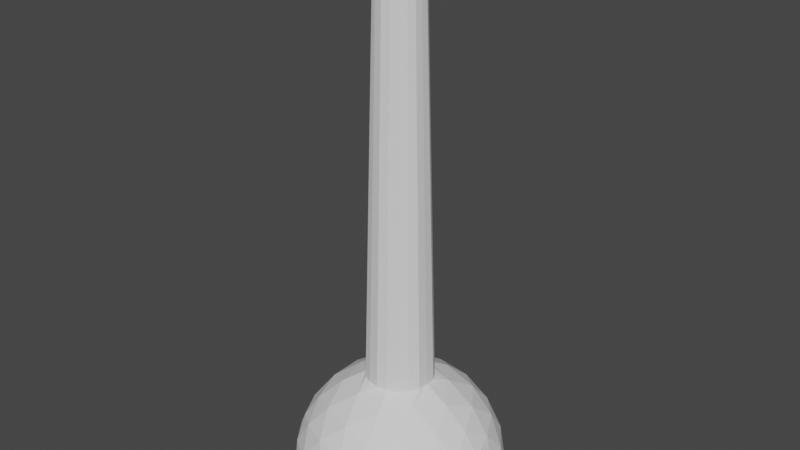 # Source: well_tunnel_chamber.blend  (saved by Blender 2.80.60; exported with 4.5.12 LTS)
import bpy
from mathutils import Matrix  # noqa: F401  (used for matrix-valued properties, if any)

bpy.ops.wm.read_factory_settings(use_empty=True)
scene = bpy.context.scene
scene.name = 'Scene'

# ---- collections
col_collection = bpy.data.collections.new('Collection'); scene.collection.children.link(col_collection)

# ---- world
world_world = bpy.data.worlds.new('World'); scene.world = world_world
world_world.use_nodes = True; world_world.node_tree.nodes.clear()
_N = world_world.node_tree.nodes; _L = world_world.node_tree.links
n0 = _N.new('ShaderNodeOutputWorld'); n0.name = 'World Output'; n0.location = (300, 300)
n1 = _N.new('ShaderNodeBackground'); n1.name = 'Background'; n1.location = (10, 300)
n1.inputs[0].default_value = (0.05088, 0.05088, 0.05088, 1.0)
_L.new(n1.outputs[0], n0.inputs[0])
n0.is_active_output = True
world_world.color = (0.05088, 0.05088, 0.05088)
world_world.use_sun_shadow = False
world_world.sun_shadow_jitter_overblur = 0.0

# ---- meshes
me_icosphere = bpy.data.meshes.new('Icosphere')
me_icosphere.from_pydata([(1.199, -3.686, 0.2308), (-3.136, -2.278, 0.2308), (-3.136, 2.28, 0.2308), (1.199, 3.689, 0.2308), (3.878, 0.00142, 0.2308), (-1.37, -0.04406, 2.488), (4.148, -0.6385, -0.6191), (4.123, -1.338, -1.708), (4.123, 1.341, -1.708), (4.148, 0.6413, -0.6191), (0.6736, -4.14, -0.6191), (0.0007311, -4.333, -1.708), (2.549, -3.506, -1.708), (1.891, -3.745, -0.6191), (-3.73, -1.918, -0.6191), (-4.122, -1.338, -1.708), (-2.547, -3.506, -1.708), (-2.978, -2.954, -0.6191), (-2.978, 2.957, -0.6191), (-2.547, 3.508, -1.708), (-4.122, 1.341, -1.708), (-3.73, 1.921, -0.6191), (1.891, 3.748, -0.6191), (2.549, 3.508, -1.708), (0.0007311, 4.336, -1.708), (0.6736, 4.143, -0.6191), (3.603, -1.034, 0.4696), (2.984, -2.166, 0.5712), (2.099, -3.105, 0.4696), (0.1292, -3.745, 0.4696), (-1.139, -3.506, 0.5712), (-2.305, -2.954, 0.4696), (-3.522, -1.278, 0.4696), (-3.687, 0.00142, 0.5712), (-3.522, 1.281, 0.4696), (-2.305, 2.957, 0.4696), (-1.139, 3.508, 0.5712), (0.1292, 3.748, 0.4696), (2.099, 3.108, 0.4696), (2.984, 2.169, 0.5712), (3.603, 1.037, 0.4696), (0.4227, -1.291, 2.488), (0.705, -2.166, 1.98), (1.01, -3.105, 1.142), (3.267, 0.00142, 1.142), (2.28, 0.00142, 1.98), (1.363, 0.003848, 2.488), (-1.099, -0.7964, 2.488), (-1.843, -1.338, 1.98), (-2.642, -1.918, 1.142), (-1.099, 0.8041, 2.488), (-1.843, 1.341, 1.98), (-2.642, 1.921, 1.142), (0.4227, 1.299, 2.488), (0.705, 2.169, 1.98), (1.01, 3.108, 1.142), (1.569, 1.141, 2.169), (2.767, 1.141, 1.429), (1.939, 2.28, 1.429), (-0.5983, 1.845, 2.169), (-0.2281, 2.985, 1.429), (-1.568, 2.549, 1.429), (-1.938, 0.00142, 2.169), (-2.907, 0.7056, 1.429), (-2.907, -0.7028, 1.429), (-0.5983, -1.842, 2.169), (-1.568, -2.547, 1.429), (-0.2281, -2.982, 1.429), (1.569, -1.138, 2.169), (1.939, -2.278, 1.429), (2.767, -1.138, 1.429), (3.737, 1.845, -0.5097), (3.508, 2.549, -1.708), (2.909, 2.985, -0.5097), (-0.5983, 4.124, -0.5097), (-1.339, 4.124, -1.708), (-1.938, 3.689, -0.5097), (-4.105, 0.7056, -0.5097), (-4.334, 0.001418, -1.708), (-4.105, -0.7028, -0.5097), (-1.938, -3.686, -0.5097), (-1.339, -4.121, -1.708), (-0.5983, -4.121, -0.5097), (2.909, -2.982, -0.5097), (3.508, -2.547, -1.708), (3.737, -1.842, -0.5097), (1.34, 4.124, -1.708), (-3.506, 2.549, -1.708), (-3.506, -2.547, -1.708), (1.34, -4.121, -1.708), (4.336, 0.00142, -1.708), (-0.4638, -1.285, 2.488), (1.115, -0.8021, 2.488), (1.157, 0.7615, 2.488), (-0.4861, 1.294, 2.488), (-0.809, -1.136, 2.488), (-0.01316, -1.38, 2.488), (0.8527, -1.101, 2.488), (1.33, -0.4241, 2.488), (1.346, 0.4312, 2.488), (0.8469, 1.105, 2.488), (-0.0838, 1.39, 2.488), (-0.8615, 1.116, 2.488), (-1.339, 0.3593, 2.488), (-1.316, -0.4703, 2.488), (4.123, 1.341, -2.057), (3.508, 2.549, -2.057), (2.549, 3.508, -2.057), (0.000731, 4.336, -2.057), (-1.339, 4.124, -2.057), (-2.547, 3.508, -2.057), (-4.122, 1.341, -2.057), (-4.334, 0.001418, -2.057), (-4.122, -1.338, -2.057), (-2.547, -3.506, -2.057), (-1.339, -4.121, -2.057), (0.000731, -4.333, -2.057), (2.549, -3.506, -2.057), (3.508, -2.547, -2.057), (4.123, -1.338, -2.057), (1.34, 4.124, -2.057), (-3.506, 2.549, -2.057), (-3.506, -2.547, -2.057), (1.34, -4.121, -2.057), (4.336, 0.00142, -2.057), (-0.893, -0.03157, 20.1), (0.2736, -0.8431, 20.1), (0.8859, -0.0003829, 20.1), (-0.7171, -0.5212, 20.1), (-0.7171, 0.5205, 20.1), (0.2736, 0.8424, 20.1), (-0.3034, -0.839, 20.1), (0.7243, -0.5249, 20.1), (0.7515, 0.4927, 20.1), (-0.3179, 0.8396, 20.1), (-0.528, -0.7426, 20.1), (-0.01004, -0.9009, 20.1), (0.5535, -0.7196, 20.1), (0.8639, -0.2789, 20.1), (0.8744, 0.2778, 20.1), (0.5497, 0.7163, 20.1), (-0.05602, 0.902, 20.1), (-0.5622, 0.7234, 20.1), (-0.8728, 0.231, 20.1), (-0.8578, -0.309, 20.1)], [], [(0, 43, 28), (1, 49, 31), (2, 52, 34), (3, 55, 37), (4, 44, 40), (93, 100, 56), (45, 46, 56), (44, 45, 57), (46, 99, 56), (56, 53, 54), (45, 56, 57), (57, 56, 58), (56, 54, 58), (58, 54, 55), (44, 57, 40), (40, 57, 39), (57, 58, 39), (39, 58, 38), (58, 55, 38), (38, 55, 3), (54, 53, 59), (55, 54, 60), (53, 101, 59), (59, 50, 51), (54, 59, 60), (60, 59, 61), (59, 51, 61), (61, 51, 52), (55, 60, 37), (37, 60, 36), (60, 61, 36), (36, 61, 35), (61, 52, 35), (35, 52, 2), (5, 104, 62), (51, 50, 62), (52, 51, 63), (50, 103, 62), (62, 47, 48), (51, 62, 63), (63, 62, 64), (62, 48, 64), (64, 48, 49), (52, 63, 34), (34, 63, 33), (63, 64, 33), (33, 64, 32), (64, 49, 32), (32, 49, 1), (94, 102, 59), (48, 47, 65), (49, 48, 66), (47, 95, 65), (65, 41, 42), (48, 65, 66), (66, 65, 67), (65, 42, 67), (67, 42, 43), (49, 66, 31), (31, 66, 30), (66, 67, 30), (30, 67, 29), (67, 43, 29), (29, 43, 0), (92, 98, 68), (42, 41, 68), (43, 42, 69), (41, 97, 68), (68, 46, 45), (42, 68, 69), (69, 68, 70), (68, 45, 70), (70, 45, 44), (43, 69, 28), (28, 69, 27), (69, 70, 27), (27, 70, 26), (70, 44, 26), (26, 44, 4), (9, 4, 40), (8, 9, 71), (9, 40, 71), (71, 40, 39), (8, 71, 72), (72, 71, 73), (71, 39, 73), (73, 39, 38), (72, 73, 23), (23, 73, 22), (73, 38, 22), (22, 38, 3), (25, 3, 37), (24, 25, 74), (25, 37, 74), (74, 37, 36), (24, 74, 75), (75, 74, 76), (74, 36, 76), (76, 36, 35), (75, 76, 19), (19, 76, 18), (76, 35, 18), (18, 35, 2), (21, 2, 34), (20, 21, 77), (21, 34, 77), (77, 34, 33), (20, 77, 78), (78, 77, 79), (77, 33, 79), (79, 33, 32), (78, 79, 15), (15, 79, 14), (79, 32, 14), (14, 32, 1), (17, 1, 31), (16, 17, 80), (17, 31, 80), (80, 31, 30), (16, 80, 81), (81, 80, 82), (80, 30, 82), (82, 30, 29), (81, 82, 11), (11, 82, 10), (82, 29, 10), (10, 29, 0), (13, 0, 28), (12, 13, 83), (13, 28, 83), (83, 28, 27), (12, 83, 84), (84, 83, 85), (83, 27, 85), (85, 27, 26), (84, 85, 7), (7, 85, 6), (85, 26, 6), (6, 26, 4), (22, 3, 25), (23, 22, 86), (22, 25, 86), (86, 25, 24), (18, 2, 21), (19, 18, 87), (18, 21, 87), (87, 21, 20), (14, 1, 17), (15, 14, 88), (14, 17, 88), (88, 17, 16), (10, 0, 13), (11, 10, 89), (10, 13, 89), (89, 13, 12), (6, 4, 9), (7, 6, 90), (6, 9, 90), (90, 9, 8), (91, 96, 65), (23, 107, 106, 72), (95, 91, 65), (96, 41, 65), (97, 92, 68), (98, 46, 68), (99, 93, 56), (100, 53, 56), (101, 94, 59), (102, 50, 59), (103, 5, 62), (104, 47, 62), (105, 106, 107, 120, 108, 109, 110, 121, 111, 112, 113, 122, 114, 115, 116, 123, 117, 118, 119, 124), (19, 110, 109, 75), (15, 113, 112, 78), (11, 116, 115, 81), (7, 119, 118, 84), (16, 114, 122, 88), (88, 122, 113, 15), (72, 106, 105, 8), (20, 111, 121, 87), (8, 105, 124, 90), (75, 109, 108, 24), (78, 112, 111, 20), (81, 115, 114, 16), (84, 118, 117, 12), (87, 121, 110, 19), (90, 124, 119, 7), (24, 108, 120, 86), (12, 117, 123, 89), (86, 120, 107, 23), (89, 123, 116, 11), (53, 130, 141, 101), (100, 140, 130, 53), (92, 132, 138, 98), (97, 137, 132, 92), (94, 134, 142, 102), (96, 136, 126, 41), (47, 128, 135, 95), (99, 139, 133, 93), (46, 127, 139, 99), (102, 142, 129, 50), (50, 129, 143, 103), (103, 143, 125, 5), (91, 131, 136, 96), (95, 135, 131, 91), (93, 133, 140, 100), (98, 138, 127, 46), (5, 125, 144, 104), (101, 141, 134, 94), (104, 144, 128, 47), (41, 126, 137, 97)])
_uv = me_icosphere.uv_layers.new(name='UVMap')
_uv.uv.foreach_set('vector', [0.02635, 0.9635, 0.02563, 0.9635, 0.02625, 0.9641, 0.02769, 0.9618, 0.02748, 0.9611, 0.02714, 0.9619, 0.02975, 0.9625, 0.03034, 0.9621, 0.02949, 0.962, 0.0297, 0.9647, 0.03028, 0.9652, 0.0301, 0.9643, 0.02756, 0.9653, 0.02731, 0.966, 0.02807, 0.9656, 0.02969, 0.9716, 0.0327, 0.9708, 0.02969, 0.969, 0.02665, 0.9678, 0.0248, 0.9727, 0.02969, 0.969, 0.02731, 0.966, 0.02665, 0.9678, 0.02833, 0.9666, 0.0248, 0.9727, 0.02768, 0.9716, 0.02969, 0.969, 0.02969, 0.969, 0.03654, 0.9703, 0.03183, 0.9664, 0.02665, 0.9678, 0.02969, 0.969, 0.02833, 0.9666, 0.02833, 0.9666, 0.02969, 0.969, 0.02969, 0.9662, 0.02969, 0.969, 0.03183, 0.9664, 0.02969, 0.9662, 0.02969, 0.9662, 0.03183, 0.9664, 0.03028, 0.9652, 0.02731, 0.966, 0.02833, 0.9666, 0.02807, 0.9656, 0.02807, 0.9656, 0.02833, 0.9666, 0.02879, 0.9656, 0.02833, 0.9666, 0.02969, 0.9662, 0.02879, 0.9656, 0.02879, 0.9656, 0.02969, 0.9662, 0.02941, 0.9652, 0.02969, 0.9662, 0.03028, 0.9652, 0.02941, 0.9652, 0.02941, 0.9652, 0.03028, 0.9652, 0.0297, 0.9647, 0.03183, 0.9664, 0.03654, 0.9703, 0.0339, 0.9636, 0.03028, 0.9652, 0.03183, 0.9664, 0.03113, 0.9643, 0.03654, 0.9703, 0.03611, 0.9656, 0.0339, 0.9636, 0.0339, 0.9636, 0.03654, 0.9582, 0.03188, 0.961, 0.03183, 0.9664, 0.0339, 0.9636, 0.03113, 0.9643, 0.03113, 0.9643, 0.0339, 0.9636, 0.03114, 0.9629, 0.0339, 0.9636, 0.03188, 0.961, 0.03114, 0.9629, 0.03114, 0.9629, 0.03188, 0.961, 0.03034, 0.9621, 0.03028, 0.9652, 0.03113, 0.9643, 0.0301, 0.9643, 0.0301, 0.9643, 0.03113, 0.9643, 0.03031, 0.9636, 0.03113, 0.9643, 0.03114, 0.9629, 0.03031, 0.9636, 0.03031, 0.9636, 0.03114, 0.9629, 0.03013, 0.9629, 0.03114, 0.9629, 0.03034, 0.9621, 0.03013, 0.9629, 0.03013, 0.9629, 0.03034, 0.9621, 0.02975, 0.9625, 0.03052, 0.956, 0.02798, 0.9555, 0.02994, 0.9583, 0.03188, 0.961, 0.03654, 0.9582, 0.02994, 0.9583, 0.03034, 0.9621, 0.03188, 0.961, 0.02981, 0.9611, 0.03654, 0.9582, 0.03251, 0.9571, 0.02994, 0.9583, 0.02994, 0.9583, 0.02567, 0.9544, 0.02696, 0.9593, 0.03188, 0.961, 0.02994, 0.9583, 0.02981, 0.9611, 0.02981, 0.9611, 0.02994, 0.9583, 0.02851, 0.9606, 0.02994, 0.9583, 0.02696, 0.9593, 0.02851, 0.9606, 0.02851, 0.9606, 0.02696, 0.9593, 0.02748, 0.9611, 0.03034, 0.9621, 0.02981, 0.9611, 0.02949, 0.962, 0.02949, 0.962, 0.02981, 0.9611, 0.0289, 0.9616, 0.02981, 0.9611, 0.02851, 0.9606, 0.0289, 0.9616, 0.0289, 0.9616, 0.02851, 0.9606, 0.0282, 0.9615, 0.02851, 0.9606, 0.02748, 0.9611, 0.0282, 0.9615, 0.0282, 0.9615, 0.02748, 0.9611, 0.02769, 0.9618, 0.03639, 0.9632, 0.0361, 0.9608, 0.0339, 0.9636, 0.02696, 0.9593, 0.02567, 0.9544, 0.02392, 0.9602, 0.02748, 0.9611, 0.02696, 0.9593, 0.02637, 0.9613, 0.02567, 0.9544, 0.02386, 0.9571, 0.02392, 0.9602, 0.02392, 0.9602, 0.01815, 0.9632, 0.02376, 0.9634, 0.02696, 0.9593, 0.02392, 0.9602, 0.02637, 0.9613, 0.02637, 0.9613, 0.02392, 0.9602, 0.02552, 0.9623, 0.02392, 0.9602, 0.02376, 0.9634, 0.02552, 0.9623, 0.02552, 0.9623, 0.02376, 0.9634, 0.02563, 0.9635, 0.02748, 0.9611, 0.02637, 0.9613, 0.02714, 0.9619, 0.02714, 0.9619, 0.02637, 0.9613, 0.02657, 0.9623, 0.02637, 0.9613, 0.02552, 0.9623, 0.02657, 0.9623, 0.02657, 0.9623, 0.02552, 0.9623, 0.0263, 0.9629, 0.02552, 0.9623, 0.02563, 0.9635, 0.0263, 0.9629, 0.0263, 0.9629, 0.02563, 0.9635, 0.02635, 0.9635, 0.02158, 0.968, 0.02332, 0.97, 0.02362, 0.9667, 0.02376, 0.9634, 0.01815, 0.9632, 0.02362, 0.9667, 0.02563, 0.9635, 0.02376, 0.9634, 0.02542, 0.9646, 0.01815, 0.9632, 0.02063, 0.966, 0.02362, 0.9667, 0.02362, 0.9667, 0.0248, 0.9727, 0.02665, 0.9678, 0.02376, 0.9634, 0.02362, 0.9667, 0.02542, 0.9646, 0.02542, 0.9646, 0.02362, 0.9667, 0.02619, 0.9658, 0.02362, 0.9667, 0.02665, 0.9678, 0.02619, 0.9658, 0.02619, 0.9658, 0.02665, 0.9678, 0.02731, 0.966, 0.02563, 0.9635, 0.02542, 0.9646, 0.02625, 0.9641, 0.02625, 0.9641, 0.02542, 0.9646, 0.02648, 0.9647, 0.02542, 0.9646, 0.02619, 0.9658, 0.02648, 0.9647, 0.02648, 0.9647, 0.02619, 0.9658, 0.02701, 0.9652, 0.02619, 0.9658, 0.02731, 0.966, 0.02701, 0.9652, 0.02701, 0.9652, 0.02731, 0.966, 0.02756, 0.9653, 0.02792, 0.965, 0.02756, 0.9653, 0.02807, 0.9656, 0.02816, 0.9647, 0.02792, 0.965, 0.02837, 0.9651, 0.02792, 0.965, 0.02807, 0.9656, 0.02837, 0.9651, 0.02837, 0.9651, 0.02807, 0.9656, 0.02879, 0.9656, 0.02816, 0.9647, 0.02837, 0.9651, 0.02852, 0.9647, 0.02852, 0.9647, 0.02837, 0.9651, 0.02887, 0.965, 0.02837, 0.9651, 0.02879, 0.9656, 0.02887, 0.965, 0.02887, 0.965, 0.02879, 0.9656, 0.02941, 0.9652, 0.02852, 0.9647, 0.02887, 0.965, 0.02885, 0.9645, 0.02885, 0.9645, 0.02887, 0.965, 0.02923, 0.9647, 0.02887, 0.965, 0.02941, 0.9652, 0.02923, 0.9647, 0.02923, 0.9647, 0.02941, 0.9652, 0.0297, 0.9647, 0.02952, 0.9643, 0.0297, 0.9647, 0.0301, 0.9643, 0.02928, 0.9639, 0.02952, 0.9643, 0.02972, 0.9639, 0.02952, 0.9643, 0.0301, 0.9643, 0.02972, 0.9639, 0.02972, 0.9639, 0.0301, 0.9643, 0.03031, 0.9636, 0.02928, 0.9639, 0.02972, 0.9639, 0.02935, 0.9636, 0.02935, 0.9636, 0.02972, 0.9639, 0.02973, 0.9633, 0.02972, 0.9639, 0.03031, 0.9636, 0.02973, 0.9633, 0.02973, 0.9633, 0.03031, 0.9636, 0.03013, 0.9629, 0.02935, 0.9636, 0.02973, 0.9633, 0.02931, 0.9632, 0.02931, 0.9632, 0.02973, 0.9633, 0.02955, 0.9629, 0.02973, 0.9633, 0.03013, 0.9629, 0.02955, 0.9629, 0.02955, 0.9629, 0.03013, 0.9629, 0.02975, 0.9625, 0.02929, 0.9625, 0.02975, 0.9625, 0.02949, 0.962, 0.02891, 0.9626, 0.02929, 0.9625, 0.02896, 0.9622, 0.02929, 0.9625, 0.02949, 0.962, 0.02896, 0.9622, 0.02896, 0.9622, 0.02949, 0.962, 0.0289, 0.9616, 0.02891, 0.9626, 0.02896, 0.9622, 0.0286, 0.9625, 0.0286, 0.9625, 0.02896, 0.9622, 0.02847, 0.9621, 0.02896, 0.9622, 0.0289, 0.9616, 0.02847, 0.9621, 0.02847, 0.9621, 0.0289, 0.9616, 0.0282, 0.9615, 0.0286, 0.9625, 0.02847, 0.9621, 0.02825, 0.9624, 0.02825, 0.9624, 0.02847, 0.9621, 0.02802, 0.9621, 0.02847, 0.9621, 0.0282, 0.9615, 0.02802, 0.9621, 0.02802, 0.9621, 0.0282, 0.9615, 0.02769, 0.9618, 0.02759, 0.9622, 0.02769, 0.9618, 0.02714, 0.9619, 0.02758, 0.9626, 0.02759, 0.9622, 0.02719, 0.9624, 0.02759, 0.9622, 0.02714, 0.9619, 0.02719, 0.9624, 0.02719, 0.9624, 0.02714, 0.9619, 0.02657, 0.9623, 0.02758, 0.9626, 0.02719, 0.9624, 0.02732, 0.9629, 0.02732, 0.9629, 0.02719, 0.9624, 0.02687, 0.9629, 0.02719, 0.9624, 0.02657, 0.9623, 0.02687, 0.9629, 0.02687, 0.9629, 0.02657, 0.9623, 0.0263, 0.9629, 0.02732, 0.9629, 0.02687, 0.9629, 0.02714, 0.9632, 0.02714, 0.9632, 0.02687, 0.9629, 0.02675, 0.9633, 0.02687, 0.9629, 0.0263, 0.9629, 0.02675, 0.9633, 0.02675, 0.9633, 0.0263, 0.9629, 0.02635, 0.9635, 0.02673, 0.9638, 0.02635, 0.9635, 0.02625, 0.9641, 0.02711, 0.9639, 0.02673, 0.9638, 0.02681, 0.9642, 0.02673, 0.9638, 0.02625, 0.9641, 0.02681, 0.9642, 0.02681, 0.9642, 0.02625, 0.9641, 0.02648, 0.9647, 0.02711, 0.9639, 0.02681, 0.9642, 0.02726, 0.9642, 0.02726, 0.9642, 0.02681, 0.9642, 0.0271, 0.9646, 0.02681, 0.9642, 0.02648, 0.9647, 0.0271, 0.9646, 0.0271, 0.9646, 0.02648, 0.9647, 0.02701, 0.9652, 0.02726, 0.9642, 0.0271, 0.9646, 0.0275, 0.9645, 0.0275, 0.9645, 0.0271, 0.9646, 0.02749, 0.9649, 0.0271, 0.9646, 0.02701, 0.9652, 0.02749, 0.9649, 0.02749, 0.9649, 0.02701, 0.9652, 0.02756, 0.9653, 0.02923, 0.9647, 0.0297, 0.9647, 0.02952, 0.9643, 0.02885, 0.9645, 0.02923, 0.9647, 0.02911, 0.9643, 0.02923, 0.9647, 0.02952, 0.9643, 0.02911, 0.9643, 0.02911, 0.9643, 0.02952, 0.9643, 0.02928, 0.9639, 0.02955, 0.9629, 0.02975, 0.9625, 0.02929, 0.9625, 0.02931, 0.9632, 0.02955, 0.9629, 0.02916, 0.9629, 0.02955, 0.9629, 0.02929, 0.9625, 0.02916, 0.9629, 0.02916, 0.9629, 0.02929, 0.9625, 0.02891, 0.9626, 0.02802, 0.9621, 0.02769, 0.9618, 0.02759, 0.9622, 0.02825, 0.9624, 0.02802, 0.9621, 0.0279, 0.9625, 0.02802, 0.9621, 0.02759, 0.9622, 0.0279, 0.9625, 0.0279, 0.9625, 0.02759, 0.9622, 0.02758, 0.9626, 0.02675, 0.9633, 0.02635, 0.9635, 0.02673, 0.9638, 0.02714, 0.9632, 0.02675, 0.9633, 0.02707, 0.9635, 0.02675, 0.9633, 0.02673, 0.9638, 0.02707, 0.9635, 0.02707, 0.9635, 0.02673, 0.9638, 0.02711, 0.9639, 0.02749, 0.9649, 0.02756, 0.9653, 0.02792, 0.965, 0.0275, 0.9645, 0.02749, 0.9649, 0.02781, 0.9647, 0.02749, 0.9649, 0.02792, 0.965, 0.02781, 0.9647, 0.02781, 0.9647, 0.02792, 0.965, 0.02816, 0.9647, 0.02233, 0.9583, 0.02051, 0.9607, 0.02392, 0.9602, 0.02885, 0.9645, 0.0288, 0.9644, 0.02849, 0.9646, 0.02852, 0.9647, 0.02386, 0.9571, 0.02233, 0.9583, 0.02392, 0.9602, 0.02051, 0.9607, 0.01815, 0.9632, 0.02392, 0.9602, 0.02063, 0.966, 0.02158, 0.968, 0.02362, 0.9667, 0.02332, 0.97, 0.0248, 0.9727, 0.02362, 0.9667, 0.02768, 0.9716, 0.02969, 0.9716, 0.02969, 0.969, 0.0327, 0.9708, 0.03654, 0.9703, 0.02969, 0.969, 0.03611, 0.9656, 0.03639, 0.9632, 0.0339, 0.9636, 0.0361, 0.9608, 0.03654, 0.9582, 0.0339, 0.9636, 0.03251, 0.9571, 0.03052, 0.956, 0.02994, 0.9583, 0.02798, 0.9555, 0.02567, 0.9544, 0.02994, 0.9583, 0.02816, 0.9646, 0.02849, 0.9646, 0.0288, 0.9644, 0.02904, 0.9642, 0.0292, 0.9639, 0.02926, 0.9636, 0.02922, 0.9633, 0.02908, 0.963, 0.02886, 0.9627, 0.02857, 0.9626, 0.02825, 0.9625, 0.02792, 0.9625, 0.02763, 0.9627, 0.0274, 0.9629, 0.02723, 0.9632, 0.02716, 0.9635, 0.02719, 0.9639, 0.02734, 0.9642, 0.02756, 0.9644, 0.02784, 0.9646, 0.02931, 0.9632, 0.02922, 0.9633, 0.02926, 0.9636, 0.02935, 0.9636, 0.02825, 0.9624, 0.02825, 0.9625, 0.02857, 0.9626, 0.0286, 0.9625, 0.02714, 0.9632, 0.02723, 0.9632, 0.0274, 0.9629, 0.02732, 0.9629, 0.0275, 0.9645, 0.02756, 0.9644, 0.02734, 0.9642, 0.02726, 0.9642, 0.02758, 0.9626, 0.02763, 0.9627, 0.02792, 0.9625, 0.0279, 0.9625, 0.0279, 0.9625, 0.02792, 0.9625, 0.02825, 0.9625, 0.02825, 0.9624, 0.02852, 0.9647, 0.02849, 0.9646, 0.02816, 0.9646, 0.02816, 0.9647, 0.02891, 0.9626, 0.02886, 0.9627, 0.02908, 0.963, 0.02916, 0.9629, 0.02816, 0.9647, 0.02816, 0.9646, 0.02784, 0.9646, 0.02781, 0.9647, 0.02935, 0.9636, 0.02926, 0.9636, 0.0292, 0.9639, 0.02928, 0.9639, 0.0286, 0.9625, 0.02857, 0.9626, 0.02886, 0.9627, 0.02891, 0.9626, 0.02732, 0.9629, 0.0274, 0.9629, 0.02763, 0.9627, 0.02758, 0.9626, 0.02726, 0.9642, 0.02734, 0.9642, 0.02719, 0.9639, 0.02711, 0.9639, 0.02916, 0.9629, 0.02908, 0.963, 0.02922, 0.9633, 0.02931, 0.9632, 0.02781, 0.9647, 0.02784, 0.9646, 0.02756, 0.9644, 0.0275, 0.9645, 0.02928, 0.9639, 0.0292, 0.9639, 0.02904, 0.9642, 0.02911, 0.9643, 0.02711, 0.9639, 0.02719, 0.9639, 0.02716, 0.9635, 0.02707, 0.9635, 0.02911, 0.9643, 0.02904, 0.9642, 0.0288, 0.9644, 0.02885, 0.9645, 0.02707, 0.9635, 0.02716, 0.9635, 0.02723, 0.9632, 0.02714, 0.9632, 0.03654, 0.9703, 0.02383, 0.9599, 0.02246, 0.9618, 0.03611, 0.9656, 0.0327, 0.9708, 0.02518, 0.9583, 0.02383, 0.9599, 0.03654, 0.9703, 0.02158, 0.968, 0.03317, 0.9604, 0.03215, 0.959, 0.02332, 0.97, 0.02063, 0.966, 0.03404, 0.9618, 0.03317, 0.9604, 0.02158, 0.968, 0.03639, 0.9632, 0.02239, 0.9635, 0.02249, 0.9653, 0.0361, 0.9608, 0.02051, 0.9607, 0.0339, 0.9658, 0.03407, 0.9638, 0.01815, 0.9632, 0.02567, 0.9544, 0.03001, 0.9691, 0.03179, 0.9684, 0.02386, 0.9571, 0.02768, 0.9716, 0.02856, 0.9576, 0.02685, 0.9579, 0.02969, 0.9716, 0.0248, 0.9727, 0.03039, 0.9582, 0.02856, 0.9576, 0.02768, 0.9716, 0.0361, 0.9608, 0.02249, 0.9653, 0.02354, 0.9669, 0.03654, 0.9582, 0.03654, 0.9582, 0.02354, 0.9669, 0.02492, 0.9686, 0.03251, 0.9571, 0.03251, 0.9571, 0.02492, 0.9686, 0.02652, 0.9692, 0.03052, 0.956, 0.02233, 0.9583, 0.03292, 0.9672, 0.0339, 0.9658, 0.02051, 0.9607, 0.02386, 0.9571, 0.03179, 0.9684, 0.03292, 0.9672, 0.02233, 0.9583, 0.02969, 0.9716, 0.02685, 0.9579, 0.02518, 0.9583, 0.0327, 0.9708, 0.02332, 0.97, 0.03215, 0.959, 0.03039, 0.9582, 0.0248, 0.9727, 0.03052, 0.956, 0.02652, 0.9692, 0.02817, 0.9696, 0.02798, 0.9555, 0.03611, 0.9656, 0.02246, 0.9618, 0.02239, 0.9635, 0.03639, 0.9632, 0.02798, 0.9555, 0.02817, 0.9696, 0.03001, 0.9691, 0.02567, 0.9544, 0.01815, 0.9632, 0.03407, 0.9638, 0.03404, 0.9618, 0.02063, 0.966])
me_icosphere.use_remesh_preserve_volume = False
me_icosphere.use_remesh_preserve_attributes = False
me_icosphere.use_mirror_vertex_groups = False
me_icosphere.update()

# ---- objects
ob_chamber = bpy.data.objects.new('Chamber', me_icosphere)

# ---- transforms, parenting, visibility, modifiers, constraints
ob_chamber.location = (0.0, 0.0, 0.0)
ob_chamber.lineart.crease_threshold = 0.0

# ---- collection membership
col_collection.objects.link(ob_chamber)

# ---- scene / render settings (as saved in the file)
scene.frame_start = 1; scene.frame_end = 250; scene.frame_set(1)
scene.render.engine = 'BLENDER_EEVEE_NEXT'
scene.cycles.use_denoising = False
scene.cycles.samples = 128
scene.cycles.sampling_pattern = 'TABULATED_SOBOL'
scene.cycles.use_adaptive_sampling = False
scene.cycles.use_light_tree = False
scene.view_settings.view_transform = 'Filmic'
bpy.context.view_layer.update()

# ---- added for rendering (the .blend has no active camera and no usable light): camera, sun
cam_auto = bpy.data.cameras.new('AutoCamera')
cam_auto.lens = 50.0
cam_auto.sensor_width = 36.0
cam_auto.clip_end = 1000.0
ob_auto_camera = bpy.data.objects.new('AutoCamera', cam_auto)
scene.collection.objects.link(ob_auto_camera)
ob_auto_camera.location = (23.43, -28.1137, 27.7649)
ob_auto_camera.rotation_euler = (1.09748, -7.21219e-08, 0.694738)
scene.camera = ob_auto_camera
light_auto_sun = bpy.data.lights.new('AutoSun', 'SUN')
light_auto_sun.energy = 3.0
light_auto_sun.angle = 0.0523599
ob_auto_sun = bpy.data.objects.new('AutoSun', light_auto_sun)
scene.collection.objects.link(ob_auto_sun)
ob_auto_sun.rotation_euler = (0.872665, 0.174533, 0.523599)
bpy.context.view_layer.update()
